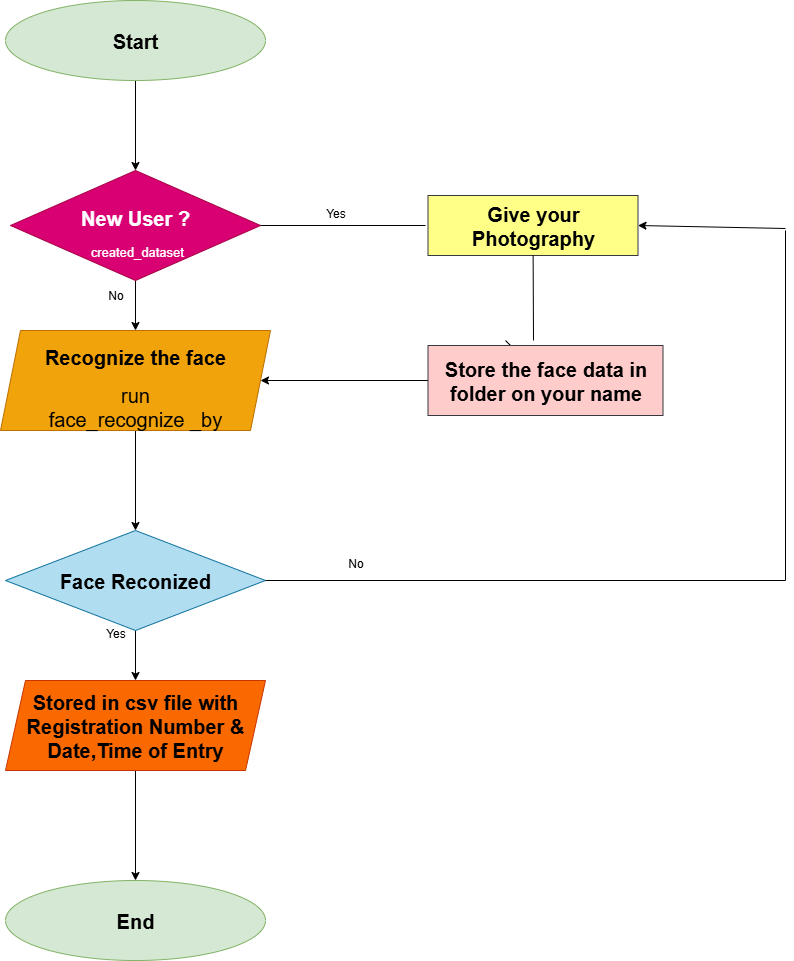

The diagram above was exported from draw.io. Its source (the exported page's mxGraphModel, read from the mxfile embedded in the PNG):
<mxGraphModel dx="1034" dy="570" grid="1" gridSize="10" guides="1" tooltips="1" connect="1" arrows="1" fold="1" page="1" pageScale="1" pageWidth="850" pageHeight="1100" math="0" shadow="0">
  <root>
    <mxCell id="0" />
    <mxCell id="1" parent="0" />
    <mxCell id="cFrkb4yQXSLCFmwHG1DC-9" value="" style="edgeStyle=orthogonalEdgeStyle;rounded=0;orthogonalLoop=1;jettySize=auto;html=1;" edge="1" parent="1" source="cFrkb4yQXSLCFmwHG1DC-1" target="cFrkb4yQXSLCFmwHG1DC-2">
      <mxGeometry relative="1" as="geometry" />
    </mxCell>
    <mxCell id="cFrkb4yQXSLCFmwHG1DC-1" value="&lt;h3&gt;&lt;font style=&quot;font-size: 20px;&quot;&gt;Start&lt;/font&gt;&lt;/h3&gt;" style="ellipse;whiteSpace=wrap;html=1;fillColor=#d5e8d4;strokeColor=#82b366;" vertex="1" parent="1">
      <mxGeometry x="150" y="80" width="260" height="80" as="geometry" />
    </mxCell>
    <mxCell id="cFrkb4yQXSLCFmwHG1DC-10" value="" style="edgeStyle=orthogonalEdgeStyle;rounded=0;orthogonalLoop=1;jettySize=auto;html=1;" edge="1" parent="1" source="cFrkb4yQXSLCFmwHG1DC-2" target="cFrkb4yQXSLCFmwHG1DC-3">
      <mxGeometry relative="1" as="geometry" />
    </mxCell>
    <mxCell id="cFrkb4yQXSLCFmwHG1DC-2" value="&lt;h3&gt;&lt;font style=&quot;font-size: 20px;&quot;&gt;New User ?&lt;/font&gt;&lt;/h3&gt;&lt;div&gt;&lt;font style=&quot;font-size: 13px;&quot;&gt;&amp;nbsp;created_dataset&lt;/font&gt;&lt;/div&gt;" style="rhombus;whiteSpace=wrap;html=1;fillColor=#d80073;fontColor=#ffffff;strokeColor=#A50040;" vertex="1" parent="1">
      <mxGeometry x="155" y="250" width="250" height="110" as="geometry" />
    </mxCell>
    <mxCell id="cFrkb4yQXSLCFmwHG1DC-11" value="" style="edgeStyle=orthogonalEdgeStyle;rounded=0;orthogonalLoop=1;jettySize=auto;html=1;" edge="1" parent="1" source="cFrkb4yQXSLCFmwHG1DC-3" target="cFrkb4yQXSLCFmwHG1DC-4">
      <mxGeometry relative="1" as="geometry" />
    </mxCell>
    <mxCell id="cFrkb4yQXSLCFmwHG1DC-3" value="&lt;h3&gt;&lt;font style=&quot;font-size: 20px;&quot;&gt;Recognize the face&lt;/font&gt;&lt;/h3&gt;&lt;div&gt;&lt;font style=&quot;font-size: 20px;&quot;&gt;run&lt;/font&gt;&lt;/div&gt;&lt;div&gt;&lt;font style=&quot;font-size: 20px;&quot;&gt;face_recognize _by&lt;/font&gt;&lt;/div&gt;" style="shape=parallelogram;perimeter=parallelogramPerimeter;whiteSpace=wrap;html=1;fixedSize=1;fillColor=#f0a30a;fontColor=#000000;strokeColor=#BD7000;" vertex="1" parent="1">
      <mxGeometry x="145" y="410" width="270" height="100" as="geometry" />
    </mxCell>
    <mxCell id="cFrkb4yQXSLCFmwHG1DC-12" value="" style="edgeStyle=orthogonalEdgeStyle;rounded=0;orthogonalLoop=1;jettySize=auto;html=1;" edge="1" parent="1" source="cFrkb4yQXSLCFmwHG1DC-4" target="cFrkb4yQXSLCFmwHG1DC-5">
      <mxGeometry relative="1" as="geometry" />
    </mxCell>
    <mxCell id="cFrkb4yQXSLCFmwHG1DC-4" value="&lt;h3&gt;&lt;font style=&quot;font-size: 20px;&quot;&gt;Face Reconized&lt;/font&gt;&lt;/h3&gt;" style="rhombus;whiteSpace=wrap;html=1;fillColor=#b1ddf0;strokeColor=#10739e;" vertex="1" parent="1">
      <mxGeometry x="150" y="610" width="260" height="100" as="geometry" />
    </mxCell>
    <mxCell id="cFrkb4yQXSLCFmwHG1DC-15" value="" style="edgeStyle=orthogonalEdgeStyle;rounded=0;orthogonalLoop=1;jettySize=auto;html=1;" edge="1" parent="1" source="cFrkb4yQXSLCFmwHG1DC-5" target="cFrkb4yQXSLCFmwHG1DC-6">
      <mxGeometry relative="1" as="geometry" />
    </mxCell>
    <mxCell id="cFrkb4yQXSLCFmwHG1DC-5" value="&lt;h3&gt;&lt;font style=&quot;font-size: 20px;&quot;&gt;Stored in csv file with Registration Number &amp;amp; Date,Time of Entry&lt;/font&gt;&lt;/h3&gt;" style="shape=parallelogram;perimeter=parallelogramPerimeter;whiteSpace=wrap;html=1;fixedSize=1;fillColor=#fa6800;fontColor=#000000;strokeColor=#C73500;" vertex="1" parent="1">
      <mxGeometry x="150" y="760" width="260" height="90" as="geometry" />
    </mxCell>
    <mxCell id="cFrkb4yQXSLCFmwHG1DC-6" value="&lt;h3&gt;&lt;font style=&quot;font-size: 20px;&quot;&gt;End&lt;/font&gt;&lt;/h3&gt;" style="ellipse;whiteSpace=wrap;html=1;fillColor=#d5e8d4;strokeColor=#82b366;" vertex="1" parent="1">
      <mxGeometry x="150" y="960" width="260" height="80" as="geometry" />
    </mxCell>
    <mxCell id="cFrkb4yQXSLCFmwHG1DC-7" value="&lt;h3&gt;&lt;font style=&quot;font-size: 20px;&quot;&gt;Give your Photography&lt;/font&gt;&lt;/h3&gt;" style="whiteSpace=wrap;html=1;fillColor=#ffff88;strokeColor=#36393d;" vertex="1" parent="1">
      <mxGeometry x="572.5" y="275" width="210" height="60" as="geometry" />
    </mxCell>
    <mxCell id="cFrkb4yQXSLCFmwHG1DC-13" value="No" style="text;html=1;align=center;verticalAlign=middle;resizable=0;points=[];autosize=1;strokeColor=none;fillColor=none;" vertex="1" parent="1">
      <mxGeometry x="240" y="360" width="40" height="30" as="geometry" />
    </mxCell>
    <mxCell id="cFrkb4yQXSLCFmwHG1DC-14" value="Yes" style="text;html=1;align=center;verticalAlign=middle;resizable=0;points=[];autosize=1;strokeColor=none;fillColor=none;" vertex="1" parent="1">
      <mxGeometry x="240" y="698" width="40" height="30" as="geometry" />
    </mxCell>
    <mxCell id="cFrkb4yQXSLCFmwHG1DC-17" value="" style="endArrow=none;html=1;rounded=0;" edge="1" parent="1" target="cFrkb4yQXSLCFmwHG1DC-7">
      <mxGeometry width="50" height="50" relative="1" as="geometry">
        <mxPoint x="678" y="420" as="sourcePoint" />
        <mxPoint x="730" y="420" as="targetPoint" />
      </mxGeometry>
    </mxCell>
    <mxCell id="cFrkb4yQXSLCFmwHG1DC-18" value="" style="endArrow=none;html=1;rounded=0;exitX=1;exitY=0.5;exitDx=0;exitDy=0;" edge="1" parent="1" source="cFrkb4yQXSLCFmwHG1DC-2">
      <mxGeometry width="50" height="50" relative="1" as="geometry">
        <mxPoint x="405" y="300" as="sourcePoint" />
        <mxPoint x="570" y="305" as="targetPoint" />
      </mxGeometry>
    </mxCell>
    <mxCell id="cFrkb4yQXSLCFmwHG1DC-19" value="Yes" style="text;html=1;align=center;verticalAlign=middle;resizable=0;points=[];autosize=1;strokeColor=none;fillColor=none;" vertex="1" parent="1">
      <mxGeometry x="460" y="278" width="40" height="30" as="geometry" />
    </mxCell>
    <mxCell id="cFrkb4yQXSLCFmwHG1DC-21" value="" style="endArrow=classic;html=1;rounded=0;exitX=0;exitY=0.5;exitDx=0;exitDy=0;entryX=1;entryY=0.5;entryDx=0;entryDy=0;" edge="1" parent="1" source="cFrkb4yQXSLCFmwHG1DC-8" target="cFrkb4yQXSLCFmwHG1DC-3">
      <mxGeometry width="50" height="50" relative="1" as="geometry">
        <mxPoint x="470" y="550" as="sourcePoint" />
        <mxPoint x="520" y="500" as="targetPoint" />
      </mxGeometry>
    </mxCell>
    <mxCell id="cFrkb4yQXSLCFmwHG1DC-31" value="" style="endArrow=none;html=1;rounded=0;" edge="1" parent="1" source="cFrkb4yQXSLCFmwHG1DC-8">
      <mxGeometry width="50" height="50" relative="1" as="geometry">
        <mxPoint x="600" y="470" as="sourcePoint" />
        <mxPoint x="650" y="420" as="targetPoint" />
      </mxGeometry>
    </mxCell>
    <mxCell id="cFrkb4yQXSLCFmwHG1DC-32" value="" style="endArrow=none;html=1;rounded=0;" edge="1" parent="1" target="cFrkb4yQXSLCFmwHG1DC-8">
      <mxGeometry width="50" height="50" relative="1" as="geometry">
        <mxPoint x="600" y="470" as="sourcePoint" />
        <mxPoint x="650" y="420" as="targetPoint" />
      </mxGeometry>
    </mxCell>
    <mxCell id="cFrkb4yQXSLCFmwHG1DC-8" value="&lt;h3&gt;&lt;font style=&quot;font-size: 20px;&quot;&gt;Store the face data in folder on your name&lt;/font&gt;&lt;/h3&gt;" style="whiteSpace=wrap;html=1;fillColor=#ffcccc;strokeColor=#36393d;" vertex="1" parent="1">
      <mxGeometry x="572.5" y="425" width="235" height="70" as="geometry" />
    </mxCell>
    <mxCell id="cFrkb4yQXSLCFmwHG1DC-37" value="" style="endArrow=none;html=1;rounded=0;exitX=1;exitY=0.5;exitDx=0;exitDy=0;" edge="1" parent="1" source="cFrkb4yQXSLCFmwHG1DC-4">
      <mxGeometry width="50" height="50" relative="1" as="geometry">
        <mxPoint x="415" y="660" as="sourcePoint" />
        <mxPoint x="930" y="660" as="targetPoint" />
      </mxGeometry>
    </mxCell>
    <mxCell id="cFrkb4yQXSLCFmwHG1DC-38" value="" style="endArrow=none;html=1;rounded=0;" edge="1" parent="1">
      <mxGeometry width="50" height="50" relative="1" as="geometry">
        <mxPoint x="930" y="660" as="sourcePoint" />
        <mxPoint x="930" y="310" as="targetPoint" />
      </mxGeometry>
    </mxCell>
    <mxCell id="cFrkb4yQXSLCFmwHG1DC-40" value="" style="endArrow=classic;html=1;rounded=0;entryX=1;entryY=0.5;entryDx=0;entryDy=0;" edge="1" parent="1" target="cFrkb4yQXSLCFmwHG1DC-7">
      <mxGeometry width="50" height="50" relative="1" as="geometry">
        <mxPoint x="930" y="308" as="sourcePoint" />
        <mxPoint x="790" y="310" as="targetPoint" />
      </mxGeometry>
    </mxCell>
    <mxCell id="cFrkb4yQXSLCFmwHG1DC-41" value="No" style="text;html=1;align=center;verticalAlign=middle;resizable=0;points=[];autosize=1;strokeColor=none;fillColor=none;" vertex="1" parent="1">
      <mxGeometry x="480" y="628" width="40" height="30" as="geometry" />
    </mxCell>
  </root>
</mxGraphModel>